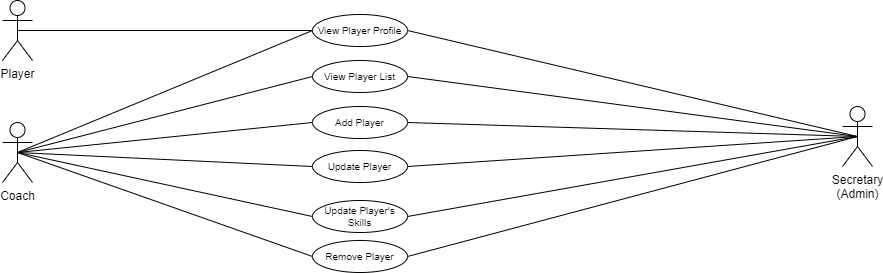

The diagram above was exported from draw.io. Its source (the exported page's mxGraphModel, read from the mxfile embedded in the PNG):
<mxGraphModel dx="1155" dy="661" grid="1" gridSize="10" guides="1" tooltips="1" connect="1" arrows="1" fold="1" page="1" pageScale="1" pageWidth="827" pageHeight="1169" math="0" shadow="0">
  <root>
    <mxCell id="0" />
    <mxCell id="1" parent="0" />
    <mxCell id="0PpCAkCZYWMzE0v7zb6i-3" value="View Player Profile" style="ellipse;whiteSpace=wrap;html=1;fontSize=10;" vertex="1" parent="1">
      <mxGeometry x="420" y="144" width="95" height="32" as="geometry" />
    </mxCell>
    <mxCell id="0PpCAkCZYWMzE0v7zb6i-6" value="Player" style="shape=umlActor;verticalLabelPosition=bottom;verticalAlign=top;html=1;outlineConnect=0;" vertex="1" parent="1">
      <mxGeometry x="110" y="130" width="30" height="60" as="geometry" />
    </mxCell>
    <mxCell id="0PpCAkCZYWMzE0v7zb6i-10" value="" style="endArrow=none;html=1;rounded=0;exitX=0.5;exitY=0.5;exitDx=0;exitDy=0;exitPerimeter=0;entryX=0;entryY=0.5;entryDx=0;entryDy=0;" edge="1" parent="1" source="0PpCAkCZYWMzE0v7zb6i-6" target="0PpCAkCZYWMzE0v7zb6i-3">
      <mxGeometry width="50" height="50" relative="1" as="geometry">
        <mxPoint x="335" y="360" as="sourcePoint" />
        <mxPoint x="430" y="340" as="targetPoint" />
      </mxGeometry>
    </mxCell>
    <mxCell id="0PpCAkCZYWMzE0v7zb6i-12" value="Secretary&lt;div&gt;(Admin)&lt;/div&gt;" style="shape=umlActor;verticalLabelPosition=bottom;verticalAlign=top;html=1;outlineConnect=0;" vertex="1" parent="1">
      <mxGeometry x="950" y="236" width="30" height="60" as="geometry" />
    </mxCell>
    <mxCell id="0PpCAkCZYWMzE0v7zb6i-16" value="Coach" style="shape=umlActor;verticalLabelPosition=bottom;verticalAlign=top;html=1;outlineConnect=0;" vertex="1" parent="1">
      <mxGeometry x="110" y="252" width="30" height="60" as="geometry" />
    </mxCell>
    <mxCell id="0PpCAkCZYWMzE0v7zb6i-18" value="View Player List" style="ellipse;whiteSpace=wrap;html=1;fontSize=10;" vertex="1" parent="1">
      <mxGeometry x="420" y="190" width="95" height="32" as="geometry" />
    </mxCell>
    <mxCell id="0PpCAkCZYWMzE0v7zb6i-27" value="Add Player" style="ellipse;whiteSpace=wrap;html=1;fontSize=10;" vertex="1" parent="1">
      <mxGeometry x="420" y="236" width="95" height="32" as="geometry" />
    </mxCell>
    <mxCell id="0PpCAkCZYWMzE0v7zb6i-30" value="Update Player" style="ellipse;whiteSpace=wrap;html=1;fontSize=10;" vertex="1" parent="1">
      <mxGeometry x="420" y="280" width="95" height="32" as="geometry" />
    </mxCell>
    <mxCell id="0PpCAkCZYWMzE0v7zb6i-42" value="Remove Player" style="ellipse;whiteSpace=wrap;html=1;fontSize=10;" vertex="1" parent="1">
      <mxGeometry x="420" y="370" width="95" height="32" as="geometry" />
    </mxCell>
    <mxCell id="0PpCAkCZYWMzE0v7zb6i-45" value="" style="endArrow=none;html=1;rounded=0;exitX=1;exitY=0.5;exitDx=0;exitDy=0;entryX=0.5;entryY=0.5;entryDx=0;entryDy=0;entryPerimeter=0;" edge="1" parent="1" source="0PpCAkCZYWMzE0v7zb6i-42" target="0PpCAkCZYWMzE0v7zb6i-12">
      <mxGeometry width="50" height="50" relative="1" as="geometry">
        <mxPoint x="650" y="700" as="sourcePoint" />
        <mxPoint x="1005" y="540" as="targetPoint" />
      </mxGeometry>
    </mxCell>
    <mxCell id="0PpCAkCZYWMzE0v7zb6i-48" value="Update Player's Skills" style="ellipse;whiteSpace=wrap;html=1;fontSize=10;" vertex="1" parent="1">
      <mxGeometry x="420" y="330" width="95" height="32" as="geometry" />
    </mxCell>
    <mxCell id="0PpCAkCZYWMzE0v7zb6i-50" value="" style="endArrow=none;html=1;rounded=0;exitX=1;exitY=0.5;exitDx=0;exitDy=0;entryX=0.5;entryY=0.5;entryDx=0;entryDy=0;entryPerimeter=0;" edge="1" parent="1" source="0PpCAkCZYWMzE0v7zb6i-18" target="0PpCAkCZYWMzE0v7zb6i-12">
      <mxGeometry width="50" height="50" relative="1" as="geometry">
        <mxPoint x="525" y="396" as="sourcePoint" />
        <mxPoint x="975" y="276" as="targetPoint" />
      </mxGeometry>
    </mxCell>
    <mxCell id="0PpCAkCZYWMzE0v7zb6i-51" value="" style="endArrow=none;html=1;rounded=0;exitX=1;exitY=0.5;exitDx=0;exitDy=0;entryX=0.5;entryY=0.5;entryDx=0;entryDy=0;entryPerimeter=0;" edge="1" parent="1" source="0PpCAkCZYWMzE0v7zb6i-3" target="0PpCAkCZYWMzE0v7zb6i-12">
      <mxGeometry width="50" height="50" relative="1" as="geometry">
        <mxPoint x="525" y="166" as="sourcePoint" />
        <mxPoint x="975" y="276" as="targetPoint" />
      </mxGeometry>
    </mxCell>
    <mxCell id="0PpCAkCZYWMzE0v7zb6i-52" value="" style="endArrow=none;html=1;rounded=0;exitX=1;exitY=0.5;exitDx=0;exitDy=0;entryX=0.5;entryY=0.5;entryDx=0;entryDy=0;entryPerimeter=0;" edge="1" parent="1" source="0PpCAkCZYWMzE0v7zb6i-27" target="0PpCAkCZYWMzE0v7zb6i-12">
      <mxGeometry width="50" height="50" relative="1" as="geometry">
        <mxPoint x="525" y="216" as="sourcePoint" />
        <mxPoint x="975" y="276" as="targetPoint" />
      </mxGeometry>
    </mxCell>
    <mxCell id="0PpCAkCZYWMzE0v7zb6i-53" value="" style="endArrow=none;html=1;rounded=0;exitX=1;exitY=0.5;exitDx=0;exitDy=0;entryX=0.5;entryY=0.5;entryDx=0;entryDy=0;entryPerimeter=0;" edge="1" parent="1" source="0PpCAkCZYWMzE0v7zb6i-30" target="0PpCAkCZYWMzE0v7zb6i-12">
      <mxGeometry width="50" height="50" relative="1" as="geometry">
        <mxPoint x="525" y="262" as="sourcePoint" />
        <mxPoint x="975" y="276" as="targetPoint" />
      </mxGeometry>
    </mxCell>
    <mxCell id="0PpCAkCZYWMzE0v7zb6i-54" value="" style="endArrow=none;html=1;rounded=0;exitX=1;exitY=0.5;exitDx=0;exitDy=0;entryX=0.5;entryY=0.5;entryDx=0;entryDy=0;entryPerimeter=0;" edge="1" parent="1" source="0PpCAkCZYWMzE0v7zb6i-48" target="0PpCAkCZYWMzE0v7zb6i-12">
      <mxGeometry width="50" height="50" relative="1" as="geometry">
        <mxPoint x="525" y="306" as="sourcePoint" />
        <mxPoint x="975" y="276" as="targetPoint" />
      </mxGeometry>
    </mxCell>
    <mxCell id="0PpCAkCZYWMzE0v7zb6i-57" value="" style="endArrow=none;html=1;rounded=0;exitX=0.5;exitY=0.5;exitDx=0;exitDy=0;exitPerimeter=0;entryX=0;entryY=0.5;entryDx=0;entryDy=0;" edge="1" parent="1" source="0PpCAkCZYWMzE0v7zb6i-16" target="0PpCAkCZYWMzE0v7zb6i-3">
      <mxGeometry width="50" height="50" relative="1" as="geometry">
        <mxPoint x="135" y="170" as="sourcePoint" />
        <mxPoint x="430" y="170" as="targetPoint" />
      </mxGeometry>
    </mxCell>
    <mxCell id="0PpCAkCZYWMzE0v7zb6i-58" value="" style="endArrow=none;html=1;rounded=0;exitX=0.5;exitY=0.5;exitDx=0;exitDy=0;exitPerimeter=0;entryX=0;entryY=0.5;entryDx=0;entryDy=0;" edge="1" parent="1" source="0PpCAkCZYWMzE0v7zb6i-16" target="0PpCAkCZYWMzE0v7zb6i-18">
      <mxGeometry width="50" height="50" relative="1" as="geometry">
        <mxPoint x="135" y="292" as="sourcePoint" />
        <mxPoint x="430" y="170" as="targetPoint" />
      </mxGeometry>
    </mxCell>
    <mxCell id="0PpCAkCZYWMzE0v7zb6i-59" value="" style="endArrow=none;html=1;rounded=0;exitX=0.5;exitY=0.5;exitDx=0;exitDy=0;exitPerimeter=0;entryX=0;entryY=0.5;entryDx=0;entryDy=0;" edge="1" parent="1" source="0PpCAkCZYWMzE0v7zb6i-16" target="0PpCAkCZYWMzE0v7zb6i-27">
      <mxGeometry width="50" height="50" relative="1" as="geometry">
        <mxPoint x="135" y="292" as="sourcePoint" />
        <mxPoint x="430" y="216" as="targetPoint" />
      </mxGeometry>
    </mxCell>
    <mxCell id="0PpCAkCZYWMzE0v7zb6i-60" value="" style="endArrow=none;html=1;rounded=0;exitX=0.5;exitY=0.5;exitDx=0;exitDy=0;exitPerimeter=0;entryX=0;entryY=0.5;entryDx=0;entryDy=0;" edge="1" parent="1" source="0PpCAkCZYWMzE0v7zb6i-16" target="0PpCAkCZYWMzE0v7zb6i-30">
      <mxGeometry width="50" height="50" relative="1" as="geometry">
        <mxPoint x="135" y="292" as="sourcePoint" />
        <mxPoint x="430" y="262" as="targetPoint" />
      </mxGeometry>
    </mxCell>
    <mxCell id="0PpCAkCZYWMzE0v7zb6i-61" value="" style="endArrow=none;html=1;rounded=0;exitX=0.5;exitY=0.5;exitDx=0;exitDy=0;exitPerimeter=0;entryX=0;entryY=0.5;entryDx=0;entryDy=0;" edge="1" parent="1" source="0PpCAkCZYWMzE0v7zb6i-16" target="0PpCAkCZYWMzE0v7zb6i-48">
      <mxGeometry width="50" height="50" relative="1" as="geometry">
        <mxPoint x="135" y="292" as="sourcePoint" />
        <mxPoint x="430" y="306" as="targetPoint" />
      </mxGeometry>
    </mxCell>
    <mxCell id="0PpCAkCZYWMzE0v7zb6i-62" value="" style="endArrow=none;html=1;rounded=0;exitX=0.5;exitY=0.5;exitDx=0;exitDy=0;exitPerimeter=0;entryX=0;entryY=0.5;entryDx=0;entryDy=0;" edge="1" parent="1" source="0PpCAkCZYWMzE0v7zb6i-16" target="0PpCAkCZYWMzE0v7zb6i-42">
      <mxGeometry width="50" height="50" relative="1" as="geometry">
        <mxPoint x="135" y="292" as="sourcePoint" />
        <mxPoint x="430" y="356" as="targetPoint" />
      </mxGeometry>
    </mxCell>
  </root>
</mxGraphModel>